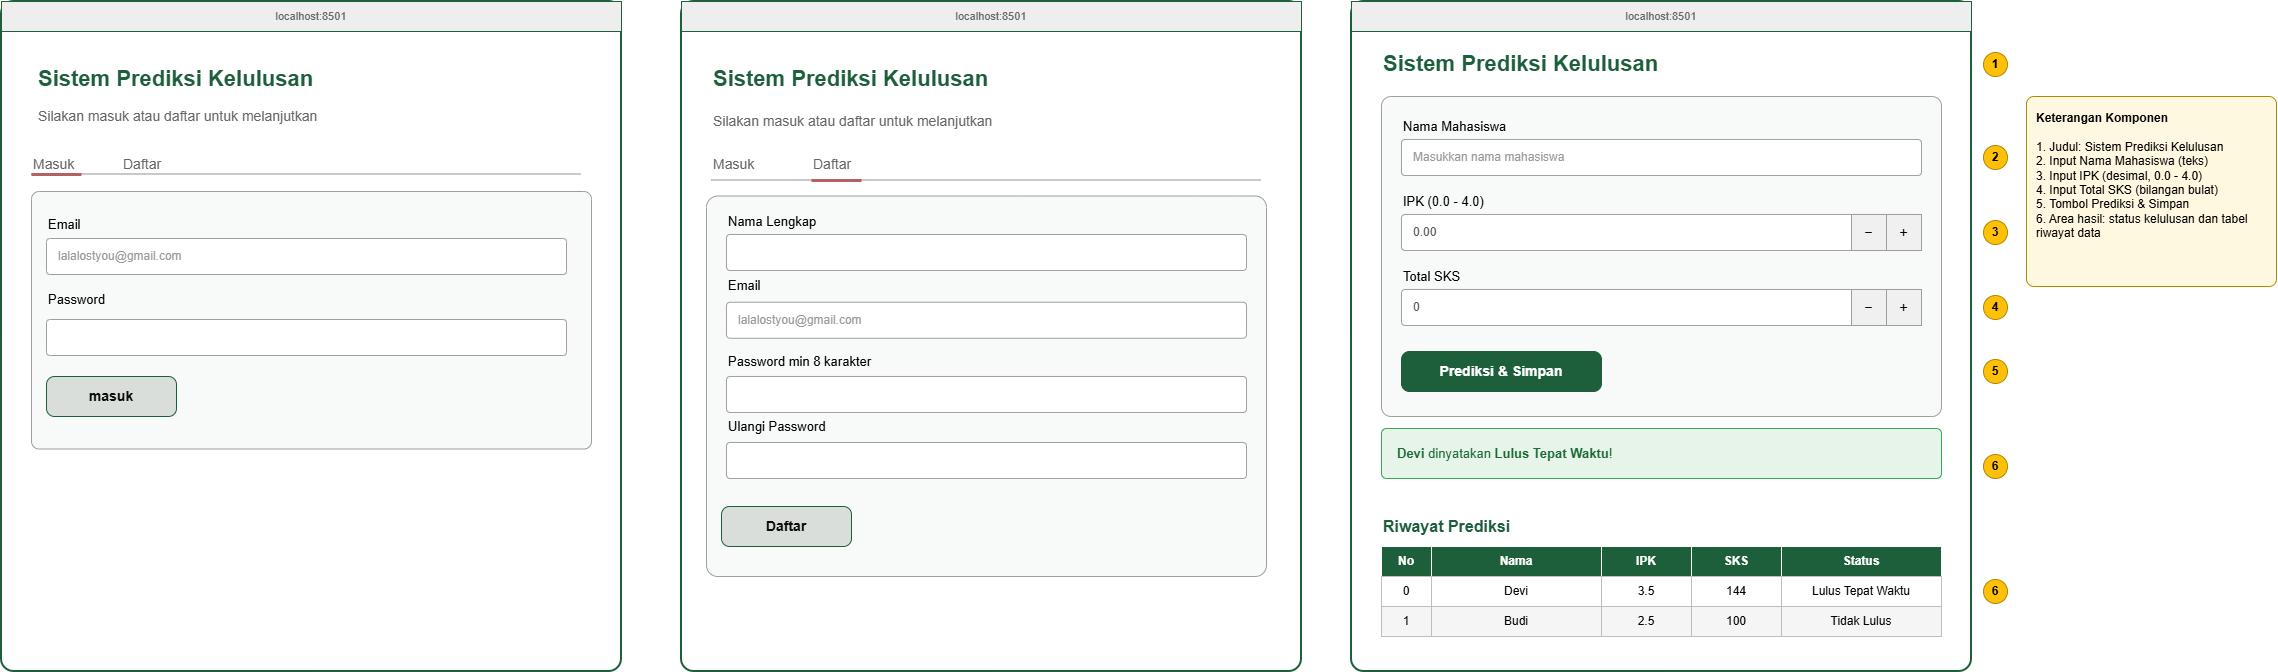

The diagram above was exported from draw.io. Its source (the exported page's mxGraphModel, read from the mxfile embedded in the PNG):
<mxGraphModel dx="3971" dy="1358" grid="1" gridSize="10" guides="1" tooltips="1" connect="1" arrows="1" fold="1" page="1" pageScale="1" pageWidth="850" pageHeight="1100" math="0" shadow="0">
  <root>
    <mxCell id="0" />
    <mxCell id="1" parent="0" />
    <mxCell id="jCLrH9vsGshceifgoi7n-1" parent="1" style="rounded=1;arcSize=2;whiteSpace=wrap;html=1;fillColor=#FFFFFF;strokeColor=#1D5F3A;strokeWidth=2;" value="" vertex="1">
      <mxGeometry height="670" width="620" x="40" y="20" as="geometry" />
    </mxCell>
    <mxCell id="jCLrH9vsGshceifgoi7n-2" parent="1" style="rounded=0;whiteSpace=wrap;html=1;fillColor=#EEEEEE;strokeColor=#1D5F3A;fontColor=#666666;fontSize=11;align=center;" value="localhost:8501" vertex="1">
      <mxGeometry height="30" width="620" x="40" y="20" as="geometry" />
    </mxCell>
    <mxCell id="jCLrH9vsGshceifgoi7n-3" parent="1" style="text;html=1;align=left;verticalAlign=middle;fontSize=22;fontColor=#1D5F3A;" value="&lt;b&gt;Sistem Prediksi Kelulusan&lt;/b&gt;" vertex="1">
      <mxGeometry height="35" width="400" x="70" y="65" as="geometry" />
    </mxCell>
    <mxCell id="jCLrH9vsGshceifgoi7n-4" parent="1" style="rounded=1;arcSize=3;whiteSpace=wrap;html=1;fillColor=#F8FAF9;strokeColor=#9E9E9E;" value="" vertex="1">
      <mxGeometry height="320" width="560" x="70" y="115" as="geometry" />
    </mxCell>
    <mxCell id="jCLrH9vsGshceifgoi7n-5" parent="1" style="text;html=1;align=left;verticalAlign=middle;fontSize=13;" value="Nama Mahasiswa" vertex="1">
      <mxGeometry height="20" width="300" x="90" y="135" as="geometry" />
    </mxCell>
    <mxCell id="jCLrH9vsGshceifgoi7n-6" parent="1" style="rounded=1;arcSize=10;whiteSpace=wrap;html=1;fillColor=#FFFFFF;strokeColor=#9E9E9E;align=left;spacingLeft=10;fontColor=#999999;fontSize=12;" value="Masukkan nama mahasiswa" vertex="1">
      <mxGeometry height="36" width="520" x="90" y="158" as="geometry" />
    </mxCell>
    <mxCell id="jCLrH9vsGshceifgoi7n-7" parent="1" style="text;html=1;align=left;verticalAlign=middle;fontSize=13;" value="IPK (0.0 - 4.0)" vertex="1">
      <mxGeometry height="20" width="300" x="90" y="210" as="geometry" />
    </mxCell>
    <mxCell id="jCLrH9vsGshceifgoi7n-8" parent="1" style="rounded=1;arcSize=10;whiteSpace=wrap;html=1;fillColor=#FFFFFF;strokeColor=#9E9E9E;align=left;spacingLeft=10;fontColor=#555555;fontSize=12;" value="0.00" vertex="1">
      <mxGeometry height="36" width="520" x="90" y="233" as="geometry" />
    </mxCell>
    <mxCell id="jCLrH9vsGshceifgoi7n-9" parent="1" style="rounded=0;whiteSpace=wrap;html=1;fillColor=#F0F0F0;strokeColor=#9E9E9E;fontSize=14;" value="&amp;minus;" vertex="1">
      <mxGeometry height="36" width="35" x="540" y="233" as="geometry" />
    </mxCell>
    <mxCell id="jCLrH9vsGshceifgoi7n-10" parent="1" style="rounded=0;whiteSpace=wrap;html=1;fillColor=#F0F0F0;strokeColor=#9E9E9E;fontSize=14;" value="+" vertex="1">
      <mxGeometry height="36" width="35" x="575" y="233" as="geometry" />
    </mxCell>
    <mxCell id="jCLrH9vsGshceifgoi7n-11" parent="1" style="text;html=1;align=left;verticalAlign=middle;fontSize=13;" value="Total SKS" vertex="1">
      <mxGeometry height="20" width="300" x="90" y="285" as="geometry" />
    </mxCell>
    <mxCell id="jCLrH9vsGshceifgoi7n-12" parent="1" style="rounded=1;arcSize=10;whiteSpace=wrap;html=1;fillColor=#FFFFFF;strokeColor=#9E9E9E;align=left;spacingLeft=10;fontColor=#555555;fontSize=12;" value="0" vertex="1">
      <mxGeometry height="36" width="520" x="90" y="308" as="geometry" />
    </mxCell>
    <mxCell id="jCLrH9vsGshceifgoi7n-13" parent="1" style="rounded=0;whiteSpace=wrap;html=1;fillColor=#F0F0F0;strokeColor=#9E9E9E;fontSize=14;" value="&amp;minus;" vertex="1">
      <mxGeometry height="36" width="35" x="540" y="308" as="geometry" />
    </mxCell>
    <mxCell id="jCLrH9vsGshceifgoi7n-14" parent="1" style="rounded=0;whiteSpace=wrap;html=1;fillColor=#F0F0F0;strokeColor=#9E9E9E;fontSize=14;" value="+" vertex="1">
      <mxGeometry height="36" width="35" x="575" y="308" as="geometry" />
    </mxCell>
    <mxCell id="jCLrH9vsGshceifgoi7n-15" parent="1" style="rounded=1;arcSize=20;whiteSpace=wrap;html=1;fillColor=#1D5F3A;strokeColor=#1D5F3A;fontColor=#FFFFFF;fontSize=14;" value="&lt;b&gt;Prediksi &amp;amp; Simpan&lt;/b&gt;" vertex="1">
      <mxGeometry height="40" width="200" x="90" y="370" as="geometry" />
    </mxCell>
    <mxCell id="jCLrH9vsGshceifgoi7n-16" parent="1" style="rounded=1;arcSize=10;whiteSpace=wrap;html=1;fillColor=#E6F4EA;strokeColor=#34A853;fontColor=#1E6B35;align=left;spacingLeft=14;fontSize=13;" value="&lt;b&gt;Devi&lt;/b&gt; dinyatakan &lt;b&gt;Lulus Tepat Waktu&lt;/b&gt;!" vertex="1">
      <mxGeometry height="50" width="560" x="70" y="447" as="geometry" />
    </mxCell>
    <mxCell id="jCLrH9vsGshceifgoi7n-17" parent="1" style="text;html=1;align=left;verticalAlign=middle;fontSize=16;fontColor=#1D5F3A;" value="&lt;b&gt;Riwayat Prediksi&lt;/b&gt;" vertex="1">
      <mxGeometry height="30" width="300" x="70" y="530" as="geometry" />
    </mxCell>
    <mxCell id="jCLrH9vsGshceifgoi7n-18" parent="1" style="rounded=0;whiteSpace=wrap;html=1;fillColor=#1D5F3A;strokeColor=#FFFFFF;fontColor=#FFFFFF;fontSize=12;" value="&lt;b&gt;No&lt;/b&gt;" vertex="1">
      <mxGeometry height="30" width="50" x="70" y="565" as="geometry" />
    </mxCell>
    <mxCell id="jCLrH9vsGshceifgoi7n-19" parent="1" style="rounded=0;whiteSpace=wrap;html=1;fillColor=#1D5F3A;strokeColor=#FFFFFF;fontColor=#FFFFFF;fontSize=12;" value="&lt;b&gt;Nama&lt;/b&gt;" vertex="1">
      <mxGeometry height="30" width="170" x="120" y="565" as="geometry" />
    </mxCell>
    <mxCell id="jCLrH9vsGshceifgoi7n-20" parent="1" style="rounded=0;whiteSpace=wrap;html=1;fillColor=#1D5F3A;strokeColor=#FFFFFF;fontColor=#FFFFFF;fontSize=12;" value="&lt;b&gt;IPK&lt;/b&gt;" vertex="1">
      <mxGeometry height="30" width="90" x="290" y="565" as="geometry" />
    </mxCell>
    <mxCell id="jCLrH9vsGshceifgoi7n-21" parent="1" style="rounded=0;whiteSpace=wrap;html=1;fillColor=#1D5F3A;strokeColor=#FFFFFF;fontColor=#FFFFFF;fontSize=12;" value="&lt;b&gt;SKS&lt;/b&gt;" vertex="1">
      <mxGeometry height="30" width="90" x="380" y="565" as="geometry" />
    </mxCell>
    <mxCell id="jCLrH9vsGshceifgoi7n-22" parent="1" style="rounded=0;whiteSpace=wrap;html=1;fillColor=#1D5F3A;strokeColor=#FFFFFF;fontColor=#FFFFFF;fontSize=12;" value="&lt;b&gt;Status&lt;/b&gt;" vertex="1">
      <mxGeometry height="30" width="160" x="470" y="565" as="geometry" />
    </mxCell>
    <mxCell id="jCLrH9vsGshceifgoi7n-23" parent="1" style="rounded=0;whiteSpace=wrap;html=1;fillColor=#FFFFFF;strokeColor=#BDBDBD;fontSize=12;" value="0" vertex="1">
      <mxGeometry height="30" width="50" x="70" y="595" as="geometry" />
    </mxCell>
    <mxCell id="jCLrH9vsGshceifgoi7n-24" parent="1" style="rounded=0;whiteSpace=wrap;html=1;fillColor=#FFFFFF;strokeColor=#BDBDBD;fontSize=12;" value="Devi" vertex="1">
      <mxGeometry height="30" width="170" x="120" y="595" as="geometry" />
    </mxCell>
    <mxCell id="jCLrH9vsGshceifgoi7n-25" parent="1" style="rounded=0;whiteSpace=wrap;html=1;fillColor=#FFFFFF;strokeColor=#BDBDBD;fontSize=12;" value="3.5" vertex="1">
      <mxGeometry height="30" width="90" x="290" y="595" as="geometry" />
    </mxCell>
    <mxCell id="jCLrH9vsGshceifgoi7n-26" parent="1" style="rounded=0;whiteSpace=wrap;html=1;fillColor=#FFFFFF;strokeColor=#BDBDBD;fontSize=12;" value="144" vertex="1">
      <mxGeometry height="30" width="90" x="380" y="595" as="geometry" />
    </mxCell>
    <mxCell id="jCLrH9vsGshceifgoi7n-27" parent="1" style="rounded=0;whiteSpace=wrap;html=1;fillColor=#FFFFFF;strokeColor=#BDBDBD;fontSize=12;" value="Lulus Tepat Waktu" vertex="1">
      <mxGeometry height="30" width="160" x="470" y="595" as="geometry" />
    </mxCell>
    <mxCell id="jCLrH9vsGshceifgoi7n-28" parent="1" style="rounded=0;whiteSpace=wrap;html=1;fillColor=#F5F5F5;strokeColor=#BDBDBD;fontSize=12;" value="1" vertex="1">
      <mxGeometry height="30" width="50" x="70" y="625" as="geometry" />
    </mxCell>
    <mxCell id="jCLrH9vsGshceifgoi7n-29" parent="1" style="rounded=0;whiteSpace=wrap;html=1;fillColor=#F5F5F5;strokeColor=#BDBDBD;fontSize=12;" value="Budi" vertex="1">
      <mxGeometry height="30" width="170" x="120" y="625" as="geometry" />
    </mxCell>
    <mxCell id="jCLrH9vsGshceifgoi7n-30" parent="1" style="rounded=0;whiteSpace=wrap;html=1;fillColor=#F5F5F5;strokeColor=#BDBDBD;fontSize=12;" value="2.5" vertex="1">
      <mxGeometry height="30" width="90" x="290" y="625" as="geometry" />
    </mxCell>
    <mxCell id="jCLrH9vsGshceifgoi7n-31" parent="1" style="rounded=0;whiteSpace=wrap;html=1;fillColor=#F5F5F5;strokeColor=#BDBDBD;fontSize=12;" value="100" vertex="1">
      <mxGeometry height="30" width="90" x="380" y="625" as="geometry" />
    </mxCell>
    <mxCell id="jCLrH9vsGshceifgoi7n-32" parent="1" style="rounded=0;whiteSpace=wrap;html=1;fillColor=#F5F5F5;strokeColor=#BDBDBD;fontSize=12;" value="Tidak Lulus" vertex="1">
      <mxGeometry height="30" width="160" x="470" y="625" as="geometry" />
    </mxCell>
    <mxCell id="jCLrH9vsGshceifgoi7n-33" parent="1" style="ellipse;whiteSpace=wrap;html=1;fillColor=#FFC107;strokeColor=#B38600;fontStyle=1;fontSize=12;" value="1" vertex="1">
      <mxGeometry height="24" width="24" x="672" y="71" as="geometry" />
    </mxCell>
    <mxCell id="jCLrH9vsGshceifgoi7n-34" parent="1" style="ellipse;whiteSpace=wrap;html=1;fillColor=#FFC107;strokeColor=#B38600;fontStyle=1;fontSize=12;" value="2" vertex="1">
      <mxGeometry height="24" width="24" x="672" y="164" as="geometry" />
    </mxCell>
    <mxCell id="jCLrH9vsGshceifgoi7n-35" parent="1" style="ellipse;whiteSpace=wrap;html=1;fillColor=#FFC107;strokeColor=#B38600;fontStyle=1;fontSize=12;" value="3" vertex="1">
      <mxGeometry height="24" width="24" x="672" y="239" as="geometry" />
    </mxCell>
    <mxCell id="jCLrH9vsGshceifgoi7n-36" parent="1" style="ellipse;whiteSpace=wrap;html=1;fillColor=#FFC107;strokeColor=#B38600;fontStyle=1;fontSize=12;" value="4" vertex="1">
      <mxGeometry height="24" width="24" x="672" y="314" as="geometry" />
    </mxCell>
    <mxCell id="jCLrH9vsGshceifgoi7n-37" parent="1" style="ellipse;whiteSpace=wrap;html=1;fillColor=#FFC107;strokeColor=#B38600;fontStyle=1;fontSize=12;" value="5" vertex="1">
      <mxGeometry height="24" width="24" x="672" y="378" as="geometry" />
    </mxCell>
    <mxCell id="jCLrH9vsGshceifgoi7n-38" parent="1" style="ellipse;whiteSpace=wrap;html=1;fillColor=#FFC107;strokeColor=#B38600;fontStyle=1;fontSize=12;" value="6" vertex="1">
      <mxGeometry height="24" width="24" x="672" y="473" as="geometry" />
    </mxCell>
    <mxCell id="jCLrH9vsGshceifgoi7n-39" parent="1" style="ellipse;whiteSpace=wrap;html=1;fillColor=#FFC107;strokeColor=#B38600;fontStyle=1;fontSize=12;" value="6" vertex="1">
      <mxGeometry height="24" width="24" x="672" y="598" as="geometry" />
    </mxCell>
    <mxCell id="jCLrH9vsGshceifgoi7n-40" parent="1" style="rounded=1;arcSize=4;whiteSpace=wrap;html=1;fillColor=#FFF8E1;strokeColor=#B38600;align=left;verticalAlign=top;spacing=10;fontSize=12;" value="&lt;b&gt;Keterangan Komponen&lt;/b&gt;&lt;br&gt;&lt;br&gt;1. Judul: Sistem Prediksi Kelulusan&lt;br&gt;2. Input Nama Mahasiswa (teks)&lt;br&gt;3. Input IPK (desimal, 0.0 - 4.0)&lt;br&gt;4. Input Total SKS (bilangan bulat)&lt;br&gt;5. Tombol Prediksi &amp;amp; Simpan&lt;br&gt;6. Area hasil: status kelulusan dan tabel riwayat data" vertex="1">
      <mxGeometry height="190" width="250" x="715" y="115" as="geometry" />
    </mxCell>
    <mxCell id="jCLrH9vsGshceifgoi7n-48" parent="1" style="rounded=1;arcSize=2;whiteSpace=wrap;html=1;fillColor=#FFFFFF;strokeColor=#1D5F3A;strokeWidth=2;" value="" vertex="1">
      <mxGeometry height="670" width="620" x="-630" y="20" as="geometry" />
    </mxCell>
    <mxCell id="jCLrH9vsGshceifgoi7n-49" parent="1" style="rounded=1;arcSize=2;whiteSpace=wrap;html=1;fillColor=#FFFFFF;strokeColor=#1D5F3A;strokeWidth=2;" value="" vertex="1">
      <mxGeometry height="670" width="620" x="-1310" y="20" as="geometry" />
    </mxCell>
    <mxCell id="jCLrH9vsGshceifgoi7n-50" parent="1" style="text;html=1;align=left;verticalAlign=middle;fontSize=22;fontColor=#1D5F3A;" value="&lt;b&gt;Sistem Prediksi Kelulusan&lt;/b&gt;" vertex="1">
      <mxGeometry height="35" width="400" x="-600" y="80" as="geometry" />
    </mxCell>
    <mxCell id="jCLrH9vsGshceifgoi7n-51" parent="1" style="text;html=1;align=left;verticalAlign=middle;fontSize=22;fontColor=#1D5F3A;" value="&lt;b&gt;Sistem Prediksi Kelulusan&lt;/b&gt;" vertex="1">
      <mxGeometry height="35" width="400" x="-1275" y="80" as="geometry" />
    </mxCell>
    <mxCell id="jCLrH9vsGshceifgoi7n-52" parent="1" style="text;html=1;align=left;verticalAlign=middle;fontSize=22;fontColor=#666666;fontStyle=0" value="&lt;span&gt;&lt;font style=&quot;font-size: 14px;&quot;&gt;Silakan masuk atau daftar untuk melanjutkan&lt;/font&gt;&lt;/span&gt;" vertex="1">
      <mxGeometry height="35" width="400" x="-1275" y="115" as="geometry" />
    </mxCell>
    <mxCell id="jCLrH9vsGshceifgoi7n-53" parent="1" style="text;html=1;align=left;verticalAlign=middle;fontSize=22;fontColor=#666666;fontStyle=0" value="&lt;span&gt;&lt;font style=&quot;font-size: 14px;&quot;&gt;Silakan masuk atau daftar untuk melanjutkan&lt;/font&gt;&lt;/span&gt;" vertex="1">
      <mxGeometry height="35" width="400" x="-600" y="120" as="geometry" />
    </mxCell>
    <mxCell id="jCLrH9vsGshceifgoi7n-55" parent="1" style="rounded=1;arcSize=3;whiteSpace=wrap;html=1;fillColor=#F8FAF9;strokeColor=#9E9E9E;" value="" vertex="1">
      <mxGeometry height="380.5" width="560" x="-605" y="214.5" as="geometry" />
    </mxCell>
    <mxCell id="jCLrH9vsGshceifgoi7n-56" parent="1" style="rounded=1;arcSize=3;whiteSpace=wrap;html=1;fillColor=#F8FAF9;strokeColor=#9E9E9E;" value="" vertex="1">
      <mxGeometry height="257.5" width="560" x="-1280" y="210" as="geometry" />
    </mxCell>
    <mxCell id="jCLrH9vsGshceifgoi7n-57" parent="1" style="text;html=1;align=left;verticalAlign=middle;fontSize=22;fontColor=#666666;fontStyle=0" value="&lt;span style=&quot;font-size: 14px;&quot;&gt;Masuk&amp;nbsp;&lt;/span&gt;" vertex="1">
      <mxGeometry height="35" width="400" x="-1280" y="163" as="geometry" />
    </mxCell>
    <mxCell id="jCLrH9vsGshceifgoi7n-58" parent="1" style="text;html=1;align=left;verticalAlign=middle;fontSize=22;fontColor=#666666;fontStyle=0" value="&lt;span style=&quot;font-size: 14px;&quot;&gt;Daftar&lt;/span&gt;" vertex="1">
      <mxGeometry height="35" width="400" x="-1190" y="163" as="geometry" />
    </mxCell>
    <mxCell id="jCLrH9vsGshceifgoi7n-59" parent="1" style="line;strokeWidth=2;html=1;fontColor=light-dark(#e9e8e8, #ededed);strokeColor=#C9C9C9;" value="" vertex="1">
      <mxGeometry height="10" width="550" x="-1280" y="188" as="geometry" />
    </mxCell>
    <mxCell id="jCLrH9vsGshceifgoi7n-60" parent="1" style="line;strokeWidth=3;html=1;perimeter=backbonePerimeter;points=[];outlineConnect=0;strokeColor=light-dark(#b26262, #ededed);" value="" vertex="1">
      <mxGeometry height="10" width="50" x="-1280" y="188" as="geometry" />
    </mxCell>
    <mxCell id="jCLrH9vsGshceifgoi7n-61" parent="1" style="text;html=1;align=left;verticalAlign=middle;fontSize=22;fontColor=#666666;fontStyle=0" value="&lt;span style=&quot;font-size: 14px;&quot;&gt;Daftar&lt;/span&gt;" vertex="1">
      <mxGeometry height="35" width="400" x="-500" y="163" as="geometry" />
    </mxCell>
    <mxCell id="jCLrH9vsGshceifgoi7n-62" parent="1" style="text;html=1;align=left;verticalAlign=middle;fontSize=22;fontColor=#666666;fontStyle=0" value="&lt;span style=&quot;font-size: 14px;&quot;&gt;Masuk&amp;nbsp;&lt;/span&gt;" vertex="1">
      <mxGeometry height="35" width="400" x="-600" y="163" as="geometry" />
    </mxCell>
    <mxCell id="jCLrH9vsGshceifgoi7n-63" parent="1" style="line;strokeWidth=2;html=1;fontColor=light-dark(#e9e8e8, #ededed);strokeColor=#C9C9C9;" value="" vertex="1">
      <mxGeometry height="10" width="550" x="-600" y="194" as="geometry" />
    </mxCell>
    <mxCell id="jCLrH9vsGshceifgoi7n-64" parent="1" style="line;strokeWidth=3;html=1;perimeter=backbonePerimeter;points=[];outlineConnect=0;strokeColor=light-dark(#b26262, #ededed);" value="" vertex="1">
      <mxGeometry height="10" width="50" x="-500" y="194" as="geometry" />
    </mxCell>
    <mxCell id="jCLrH9vsGshceifgoi7n-65" parent="1" style="rounded=1;arcSize=10;whiteSpace=wrap;html=1;fillColor=#FFFFFF;strokeColor=#9E9E9E;align=left;spacingLeft=10;fontColor=#999999;fontSize=12;" value="lalalostyou@gmail.com" vertex="1">
      <mxGeometry height="36" width="520" x="-585" y="320.75" as="geometry" />
    </mxCell>
    <mxCell id="jCLrH9vsGshceifgoi7n-66" parent="1" style="rounded=1;arcSize=10;whiteSpace=wrap;html=1;fillColor=#FFFFFF;strokeColor=#9E9E9E;align=left;spacingLeft=10;fontColor=#999999;fontSize=12;" value="" vertex="1">
      <mxGeometry height="36" width="520" x="-585" y="461" as="geometry" />
    </mxCell>
    <mxCell id="jCLrH9vsGshceifgoi7n-67" parent="1" style="text;html=1;align=left;verticalAlign=middle;fontSize=13;" value="Email" vertex="1">
      <mxGeometry height="20" width="300" x="-585" y="294" as="geometry" />
    </mxCell>
    <mxCell id="jCLrH9vsGshceifgoi7n-68" parent="1" style="text;html=1;align=left;verticalAlign=middle;fontSize=13;" value="Password min 8 karakter" vertex="1">
      <mxGeometry height="20" width="300" x="-585" y="370" as="geometry" />
    </mxCell>
    <mxCell id="jCLrH9vsGshceifgoi7n-69" parent="1" style="rounded=1;arcSize=20;whiteSpace=wrap;html=1;fillColor=light-dark(#d9dedb, #7fb898);strokeColor=#1D5F3A;fontColor=light-dark(#0d0c0c, #121212);fontSize=14;" value="&lt;b&gt;Daftar&lt;/b&gt;" vertex="1">
      <mxGeometry height="40" width="130" x="-590" y="525" as="geometry" />
    </mxCell>
    <mxCell id="jCLrH9vsGshceifgoi7n-70" parent="1" style="rounded=1;arcSize=10;whiteSpace=wrap;html=1;fillColor=#FFFFFF;strokeColor=#9E9E9E;align=left;spacingLeft=10;fontColor=#999999;fontSize=12;" value="lalalostyou@gmail.com" vertex="1">
      <mxGeometry height="36" width="520" x="-1265" y="257" as="geometry" />
    </mxCell>
    <mxCell id="jCLrH9vsGshceifgoi7n-72" parent="1" style="text;html=1;align=left;verticalAlign=middle;fontSize=13;" value="Email" vertex="1">
      <mxGeometry height="20" width="300" x="-1265" y="233" as="geometry" />
    </mxCell>
    <mxCell id="jCLrH9vsGshceifgoi7n-73" parent="1" style="text;html=1;align=left;verticalAlign=middle;fontSize=13;" value="Password" vertex="1">
      <mxGeometry height="20" width="300" x="-1265" y="308" as="geometry" />
    </mxCell>
    <mxCell id="jCLrH9vsGshceifgoi7n-74" parent="1" style="rounded=1;arcSize=10;whiteSpace=wrap;html=1;fillColor=#FFFFFF;strokeColor=#9E9E9E;align=left;spacingLeft=10;fontColor=#999999;fontSize=12;" value="" vertex="1">
      <mxGeometry height="36" width="520" x="-1265" y="338" as="geometry" />
    </mxCell>
    <mxCell id="jCLrH9vsGshceifgoi7n-75" parent="1" style="rounded=1;arcSize=20;whiteSpace=wrap;html=1;fillColor=light-dark(#d9dedb, #7fb898);strokeColor=#1D5F3A;fontColor=light-dark(#0d0c0c, #121212);fontSize=14;" value="&lt;b&gt;masuk&lt;/b&gt;" vertex="1">
      <mxGeometry height="40" width="130" x="-1265" y="395" as="geometry" />
    </mxCell>
    <mxCell id="jCLrH9vsGshceifgoi7n-76" parent="1" style="text;html=1;align=left;verticalAlign=middle;fontSize=13;" value="Ulangi Password" vertex="1">
      <mxGeometry height="20" width="300" x="-585" y="435" as="geometry" />
    </mxCell>
    <mxCell id="jCLrH9vsGshceifgoi7n-77" parent="1" style="rounded=1;arcSize=10;whiteSpace=wrap;html=1;fillColor=#FFFFFF;strokeColor=#9E9E9E;align=left;spacingLeft=10;fontColor=#999999;fontSize=12;" value="" vertex="1">
      <mxGeometry height="36" width="520" x="-585" y="395" as="geometry" />
    </mxCell>
    <mxCell id="jCLrH9vsGshceifgoi7n-79" parent="1" style="rounded=1;arcSize=10;whiteSpace=wrap;html=1;fillColor=#FFFFFF;strokeColor=#9E9E9E;align=left;spacingLeft=10;fontColor=#999999;fontSize=12;" value="" vertex="1">
      <mxGeometry height="36" width="520" x="-585" y="253" as="geometry" />
    </mxCell>
    <mxCell id="jCLrH9vsGshceifgoi7n-80" parent="1" style="text;html=1;align=left;verticalAlign=middle;fontSize=13;" value="Nama Lengkap" vertex="1">
      <mxGeometry height="20" width="300" x="-585" y="230" as="geometry" />
    </mxCell>
    <mxCell id="jCLrH9vsGshceifgoi7n-81" parent="1" style="rounded=0;whiteSpace=wrap;html=1;fillColor=#EEEEEE;strokeColor=#1D5F3A;fontColor=#666666;fontSize=11;align=center;" value="localhost:8501" vertex="1">
      <mxGeometry height="30" width="620" x="-630" y="20" as="geometry" />
    </mxCell>
    <mxCell id="jCLrH9vsGshceifgoi7n-82" parent="1" style="rounded=0;whiteSpace=wrap;html=1;fillColor=#EEEEEE;strokeColor=#1D5F3A;fontColor=#666666;fontSize=11;align=center;" value="localhost:8501" vertex="1">
      <mxGeometry height="30" width="620" x="-1310" y="20" as="geometry" />
    </mxCell>
  </root>
</mxGraphModel>